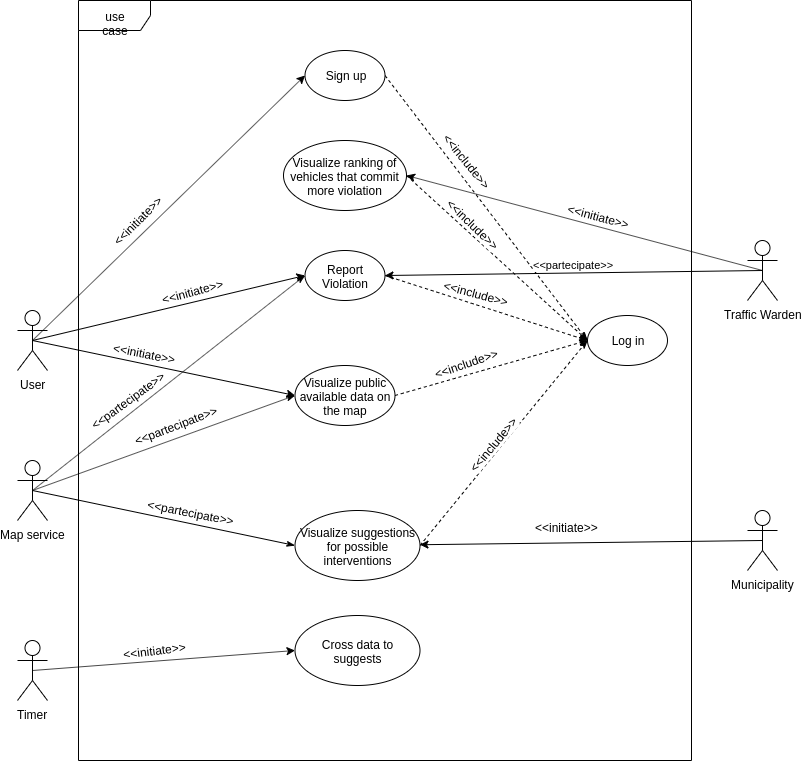

The diagram above was exported from draw.io. Its source (the exported page's mxGraphModel, read from the mxfile embedded in the PNG):
<mxGraphModel dx="1515" dy="1730" grid="1" gridSize="10" guides="1" tooltips="1" connect="1" arrows="1" fold="1" page="1" pageScale="1" pageWidth="850" pageHeight="1100" math="0" shadow="0">
  <root>
    <mxCell id="0" />
    <mxCell id="1" parent="0" />
    <mxCell id="qxKgiJ9FYhpfbDE6TKe0-30" value="use case" style="shape=umlFrame;whiteSpace=wrap;html=1;width=72;height=30;" parent="1" vertex="1">
      <mxGeometry x="61" y="-100" width="613" height="760" as="geometry" />
    </mxCell>
    <mxCell id="qxKgiJ9FYhpfbDE6TKe0-18" style="rounded=0;orthogonalLoop=1;jettySize=auto;html=1;exitX=0.5;exitY=0.5;exitDx=0;exitDy=0;exitPerimeter=0;entryX=0;entryY=0.5;entryDx=0;entryDy=0;" parent="1" source="qxKgiJ9FYhpfbDE6TKe0-1" target="qxKgiJ9FYhpfbDE6TKe0-7" edge="1">
      <mxGeometry relative="1" as="geometry" />
    </mxCell>
    <mxCell id="qxKgiJ9FYhpfbDE6TKe0-24" value="&amp;lt;&amp;lt;initiate&amp;gt;&amp;gt;" style="text;html=1;resizable=0;points=[];align=center;verticalAlign=middle;labelBackgroundColor=#ffffff;labelPosition=center;verticalLabelPosition=middle;textDirection=ltr;horizontal=1;rotation=315;" parent="qxKgiJ9FYhpfbDE6TKe0-18" vertex="1" connectable="0">
      <mxGeometry x="-0.5874" y="-3" relative="1" as="geometry">
        <mxPoint x="47" y="-68" as="offset" />
      </mxGeometry>
    </mxCell>
    <mxCell id="qxKgiJ9FYhpfbDE6TKe0-19" style="edgeStyle=none;rounded=0;orthogonalLoop=1;jettySize=auto;html=1;exitX=0.5;exitY=0.5;exitDx=0;exitDy=0;exitPerimeter=0;entryX=0;entryY=0.5;entryDx=0;entryDy=0;" parent="1" source="qxKgiJ9FYhpfbDE6TKe0-1" target="qxKgiJ9FYhpfbDE6TKe0-11" edge="1">
      <mxGeometry relative="1" as="geometry" />
    </mxCell>
    <mxCell id="qxKgiJ9FYhpfbDE6TKe0-20" style="edgeStyle=none;rounded=0;orthogonalLoop=1;jettySize=auto;html=1;exitX=0.5;exitY=0.5;exitDx=0;exitDy=0;exitPerimeter=0;entryX=0;entryY=0.5;entryDx=0;entryDy=0;" parent="1" source="qxKgiJ9FYhpfbDE6TKe0-1" target="qxKgiJ9FYhpfbDE6TKe0-12" edge="1">
      <mxGeometry relative="1" as="geometry" />
    </mxCell>
    <mxCell id="qxKgiJ9FYhpfbDE6TKe0-1" value="User" style="shape=umlActor;verticalLabelPosition=bottom;labelBackgroundColor=#ffffff;verticalAlign=top;html=1;outlineConnect=0;" parent="1" vertex="1">
      <mxGeometry y="210" width="30" height="60" as="geometry" />
    </mxCell>
    <mxCell id="qxKgiJ9FYhpfbDE6TKe0-28" style="edgeStyle=none;rounded=0;orthogonalLoop=1;jettySize=auto;html=1;exitX=1;exitY=0.5;exitDx=0;exitDy=0;entryX=0;entryY=0.5;entryDx=0;entryDy=0;endArrow=classicThin;endFill=1;dashed=1;" parent="1" source="qxKgiJ9FYhpfbDE6TKe0-7" target="qxKgiJ9FYhpfbDE6TKe0-10" edge="1">
      <mxGeometry relative="1" as="geometry" />
    </mxCell>
    <mxCell id="qxKgiJ9FYhpfbDE6TKe0-29" value="&amp;lt;&amp;lt;include&amp;gt;&amp;gt;" style="text;html=1;resizable=0;points=[];align=center;verticalAlign=middle;labelBackgroundColor=#ffffff;rotation=51;" parent="qxKgiJ9FYhpfbDE6TKe0-28" vertex="1" connectable="0">
      <mxGeometry x="-0.1868" y="1" relative="1" as="geometry">
        <mxPoint x="-0.5" y="-22.5" as="offset" />
      </mxGeometry>
    </mxCell>
    <mxCell id="qxKgiJ9FYhpfbDE6TKe0-7" value="Sign up" style="ellipse;whiteSpace=wrap;html=1;" parent="1" vertex="1">
      <mxGeometry x="287.5" y="-50" width="80" height="50" as="geometry" />
    </mxCell>
    <mxCell id="qxKgiJ9FYhpfbDE6TKe0-10" value="Log in" style="ellipse;whiteSpace=wrap;html=1;" parent="1" vertex="1">
      <mxGeometry x="570" y="215" width="80" height="50" as="geometry" />
    </mxCell>
    <mxCell id="qxKgiJ9FYhpfbDE6TKe0-35" style="edgeStyle=none;rounded=0;orthogonalLoop=1;jettySize=auto;html=1;exitX=1;exitY=0.5;exitDx=0;exitDy=0;entryX=0;entryY=0.5;entryDx=0;entryDy=0;dashed=1;endArrow=classicThin;endFill=1;" parent="1" source="qxKgiJ9FYhpfbDE6TKe0-11" target="qxKgiJ9FYhpfbDE6TKe0-10" edge="1">
      <mxGeometry relative="1" as="geometry" />
    </mxCell>
    <mxCell id="qxKgiJ9FYhpfbDE6TKe0-11" value="Report Violation" style="ellipse;whiteSpace=wrap;html=1;" parent="1" vertex="1">
      <mxGeometry x="287.5" y="150" width="80" height="50" as="geometry" />
    </mxCell>
    <mxCell id="qxKgiJ9FYhpfbDE6TKe0-37" style="edgeStyle=none;rounded=0;orthogonalLoop=1;jettySize=auto;html=1;exitX=1;exitY=0.5;exitDx=0;exitDy=0;entryX=0;entryY=0.5;entryDx=0;entryDy=0;dashed=1;endArrow=classicThin;endFill=1;" parent="1" source="qxKgiJ9FYhpfbDE6TKe0-12" target="qxKgiJ9FYhpfbDE6TKe0-10" edge="1">
      <mxGeometry relative="1" as="geometry" />
    </mxCell>
    <mxCell id="qxKgiJ9FYhpfbDE6TKe0-12" value="Visualize public available data on the map" style="ellipse;whiteSpace=wrap;html=1;" parent="1" vertex="1">
      <mxGeometry x="277.5" y="265" width="100" height="60" as="geometry" />
    </mxCell>
    <mxCell id="qxKgiJ9FYhpfbDE6TKe0-39" style="edgeStyle=none;rounded=0;orthogonalLoop=1;jettySize=auto;html=1;exitX=1;exitY=0.5;exitDx=0;exitDy=0;dashed=1;endArrow=classicThin;endFill=1;" parent="1" source="qxKgiJ9FYhpfbDE6TKe0-13" edge="1">
      <mxGeometry relative="1" as="geometry">
        <mxPoint x="570" y="240" as="targetPoint" />
      </mxGeometry>
    </mxCell>
    <mxCell id="qxKgiJ9FYhpfbDE6TKe0-13" value="Visualize suggestions for possible interventions" style="ellipse;whiteSpace=wrap;html=1;" parent="1" vertex="1">
      <mxGeometry x="277.5" y="410" width="125" height="70" as="geometry" />
    </mxCell>
    <mxCell id="qxKgiJ9FYhpfbDE6TKe0-21" style="edgeStyle=none;rounded=0;orthogonalLoop=1;jettySize=auto;html=1;exitX=0.5;exitY=0.5;exitDx=0;exitDy=0;exitPerimeter=0;" parent="1" source="qxKgiJ9FYhpfbDE6TKe0-14" target="qxKgiJ9FYhpfbDE6TKe0-13" edge="1">
      <mxGeometry relative="1" as="geometry" />
    </mxCell>
    <mxCell id="qxKgiJ9FYhpfbDE6TKe0-14" value="Municipality" style="shape=umlActor;verticalLabelPosition=bottom;labelBackgroundColor=#ffffff;verticalAlign=top;html=1;outlineConnect=0;" parent="1" vertex="1">
      <mxGeometry x="730" y="410" width="30" height="60" as="geometry" />
    </mxCell>
    <mxCell id="qxKgiJ9FYhpfbDE6TKe0-22" value="&amp;lt;&amp;lt;partecipate&amp;gt;&amp;gt;" style="edgeStyle=none;rounded=0;orthogonalLoop=1;jettySize=auto;html=1;exitX=0.5;exitY=0.5;exitDx=0;exitDy=0;exitPerimeter=0;entryX=1;entryY=0.5;entryDx=0;entryDy=0;verticalAlign=bottom;" parent="1" source="qxKgiJ9FYhpfbDE6TKe0-15" target="qxKgiJ9FYhpfbDE6TKe0-11" edge="1">
      <mxGeometry relative="1" as="geometry" />
    </mxCell>
    <mxCell id="WRm1eI9838aSEY2kgFLm-8" style="rounded=0;orthogonalLoop=1;jettySize=auto;html=1;exitX=0.5;exitY=0.5;exitDx=0;exitDy=0;exitPerimeter=0;entryX=1;entryY=0.5;entryDx=0;entryDy=0;" edge="1" parent="1" source="qxKgiJ9FYhpfbDE6TKe0-15" target="WRm1eI9838aSEY2kgFLm-6">
      <mxGeometry relative="1" as="geometry" />
    </mxCell>
    <mxCell id="qxKgiJ9FYhpfbDE6TKe0-15" value="Traffic Warden" style="shape=umlActor;verticalLabelPosition=bottom;labelBackgroundColor=#ffffff;verticalAlign=top;html=1;outlineConnect=0;" parent="1" vertex="1">
      <mxGeometry x="730" y="140" width="30" height="60" as="geometry" />
    </mxCell>
    <mxCell id="qxKgiJ9FYhpfbDE6TKe0-25" value="&amp;lt;&amp;lt;initiate&amp;gt;&amp;gt;" style="text;html=1;resizable=0;points=[];align=center;verticalAlign=middle;labelBackgroundColor=#ffffff;labelPosition=center;verticalLabelPosition=middle;textDirection=ltr;horizontal=1;rotation=-15;" parent="1" vertex="1" connectable="0">
      <mxGeometry x="189.93750891533227" y="279.8821247841058" as="geometry">
        <mxPoint x="8.5" y="-90" as="offset" />
      </mxGeometry>
    </mxCell>
    <mxCell id="qxKgiJ9FYhpfbDE6TKe0-26" value="&amp;lt;&amp;lt;initiate&amp;gt;&amp;gt;" style="text;html=1;resizable=0;points=[];align=center;verticalAlign=middle;labelBackgroundColor=#ffffff;labelPosition=center;verticalLabelPosition=middle;textDirection=ltr;horizontal=1;rotation=11;" parent="1" vertex="1" connectable="0">
      <mxGeometry x="89.93750891533227" y="339.8821247841058" as="geometry">
        <mxPoint x="19.5" y="-93" as="offset" />
      </mxGeometry>
    </mxCell>
    <mxCell id="qxKgiJ9FYhpfbDE6TKe0-27" value="&amp;lt;&amp;lt;initiate&amp;gt;&amp;gt;" style="text;html=1;resizable=0;points=[];align=center;verticalAlign=middle;labelBackgroundColor=#ffffff;labelPosition=center;verticalLabelPosition=middle;textDirection=ltr;horizontal=1;rotation=0;" parent="1" vertex="1" connectable="0">
      <mxGeometry x="529.9375089153323" y="519.8821247841058" as="geometry">
        <mxPoint x="19.5" y="-93" as="offset" />
      </mxGeometry>
    </mxCell>
    <mxCell id="qxKgiJ9FYhpfbDE6TKe0-36" value="&amp;lt;&amp;lt;include&amp;gt;&amp;gt;" style="text;html=1;resizable=0;points=[];align=center;verticalAlign=middle;labelBackgroundColor=#ffffff;rotation=15;" parent="1" vertex="1" connectable="0">
      <mxGeometry x="450.16906473149584" y="190.12500573712418" as="geometry">
        <mxPoint x="8.5" as="offset" />
      </mxGeometry>
    </mxCell>
    <mxCell id="qxKgiJ9FYhpfbDE6TKe0-38" value="&amp;lt;&amp;lt;include&amp;gt;&amp;gt;" style="text;html=1;resizable=0;points=[];align=center;verticalAlign=middle;labelBackgroundColor=#ffffff;rotation=341;" parent="1" vertex="1" connectable="0">
      <mxGeometry x="440.16906473149584" y="265.1250057371242" as="geometry">
        <mxPoint x="8.5" as="offset" />
      </mxGeometry>
    </mxCell>
    <mxCell id="qxKgiJ9FYhpfbDE6TKe0-40" value="&amp;lt;&amp;lt;include&amp;gt;&amp;gt;" style="text;html=1;resizable=0;points=[];align=center;verticalAlign=middle;labelBackgroundColor=#ffffff;rotation=310;" parent="1" vertex="1" connectable="0">
      <mxGeometry x="470.16906473149584" y="350.1250057371242" as="geometry">
        <mxPoint x="8.5" as="offset" />
      </mxGeometry>
    </mxCell>
    <mxCell id="qxKgiJ9FYhpfbDE6TKe0-43" style="edgeStyle=none;rounded=0;orthogonalLoop=1;jettySize=auto;html=1;exitX=0.5;exitY=0.5;exitDx=0;exitDy=0;exitPerimeter=0;entryX=0;entryY=0.5;entryDx=0;entryDy=0;endArrow=classicThin;endFill=1;" parent="1" source="qxKgiJ9FYhpfbDE6TKe0-41" target="qxKgiJ9FYhpfbDE6TKe0-11" edge="1">
      <mxGeometry relative="1" as="geometry" />
    </mxCell>
    <mxCell id="qxKgiJ9FYhpfbDE6TKe0-45" value="&amp;lt;&amp;lt;partecipate&amp;gt;&amp;gt;&lt;br&gt;" style="text;html=1;resizable=0;points=[];align=center;verticalAlign=middle;labelBackgroundColor=#ffffff;rotation=324;" parent="qxKgiJ9FYhpfbDE6TKe0-43" vertex="1" connectable="0">
      <mxGeometry x="-0.1062" y="1" relative="1" as="geometry">
        <mxPoint x="-26" y="6.5" as="offset" />
      </mxGeometry>
    </mxCell>
    <mxCell id="qxKgiJ9FYhpfbDE6TKe0-44" style="edgeStyle=none;rounded=0;orthogonalLoop=1;jettySize=auto;html=1;exitX=0.5;exitY=0.5;exitDx=0;exitDy=0;exitPerimeter=0;entryX=0;entryY=0.5;entryDx=0;entryDy=0;endArrow=classicThin;endFill=1;" parent="1" source="qxKgiJ9FYhpfbDE6TKe0-41" target="qxKgiJ9FYhpfbDE6TKe0-12" edge="1">
      <mxGeometry relative="1" as="geometry" />
    </mxCell>
    <mxCell id="qxKgiJ9FYhpfbDE6TKe0-50" style="edgeStyle=none;rounded=0;orthogonalLoop=1;jettySize=auto;html=1;exitX=0.5;exitY=0.5;exitDx=0;exitDy=0;exitPerimeter=0;entryX=0;entryY=0.5;entryDx=0;entryDy=0;endArrow=classicThin;endFill=1;" parent="1" source="qxKgiJ9FYhpfbDE6TKe0-41" target="qxKgiJ9FYhpfbDE6TKe0-13" edge="1">
      <mxGeometry relative="1" as="geometry" />
    </mxCell>
    <mxCell id="qxKgiJ9FYhpfbDE6TKe0-41" value="Map service" style="shape=umlActor;verticalLabelPosition=bottom;labelBackgroundColor=#ffffff;verticalAlign=top;html=1;outlineConnect=0;" parent="1" vertex="1">
      <mxGeometry y="360" width="30" height="60" as="geometry" />
    </mxCell>
    <mxCell id="qxKgiJ9FYhpfbDE6TKe0-46" value="&amp;lt;&amp;lt;partecipate&amp;gt;&amp;gt;&lt;br&gt;" style="text;html=1;resizable=0;points=[];align=center;verticalAlign=middle;labelBackgroundColor=#ffffff;rotation=339;" parent="1" vertex="1" connectable="0">
      <mxGeometry x="179.95383637136024" y="309.7947562904279" as="geometry">
        <mxPoint x="-26" y="6.5" as="offset" />
      </mxGeometry>
    </mxCell>
    <mxCell id="qxKgiJ9FYhpfbDE6TKe0-51" value="&amp;lt;&amp;lt;partecipate&amp;gt;&amp;gt;&lt;br&gt;" style="text;html=1;resizable=0;points=[];align=center;verticalAlign=middle;labelBackgroundColor=#ffffff;rotation=11;" parent="1" vertex="1" connectable="0">
      <mxGeometry x="199.95383637136024" y="409.7947562904279" as="geometry">
        <mxPoint x="-26" y="6.5" as="offset" />
      </mxGeometry>
    </mxCell>
    <mxCell id="WRm1eI9838aSEY2kgFLm-14" style="edgeStyle=none;rounded=0;orthogonalLoop=1;jettySize=auto;html=1;exitX=1;exitY=0.5;exitDx=0;exitDy=0;entryX=0;entryY=0.5;entryDx=0;entryDy=0;dashed=1;" edge="1" parent="1" source="WRm1eI9838aSEY2kgFLm-6" target="qxKgiJ9FYhpfbDE6TKe0-10">
      <mxGeometry relative="1" as="geometry" />
    </mxCell>
    <mxCell id="WRm1eI9838aSEY2kgFLm-6" value="Visualize ranking of vehicles that commit more violation" style="ellipse;whiteSpace=wrap;html=1;" vertex="1" parent="1">
      <mxGeometry x="266" y="40" width="123" height="70" as="geometry" />
    </mxCell>
    <mxCell id="WRm1eI9838aSEY2kgFLm-9" value="Cross data to suggests" style="ellipse;whiteSpace=wrap;html=1;" vertex="1" parent="1">
      <mxGeometry x="277.5" y="515" width="125" height="70" as="geometry" />
    </mxCell>
    <mxCell id="WRm1eI9838aSEY2kgFLm-11" style="edgeStyle=none;rounded=0;orthogonalLoop=1;jettySize=auto;html=1;exitX=0.5;exitY=0.5;exitDx=0;exitDy=0;exitPerimeter=0;entryX=0;entryY=0.5;entryDx=0;entryDy=0;" edge="1" parent="1" source="WRm1eI9838aSEY2kgFLm-10" target="WRm1eI9838aSEY2kgFLm-9">
      <mxGeometry relative="1" as="geometry" />
    </mxCell>
    <mxCell id="WRm1eI9838aSEY2kgFLm-10" value="Timer" style="shape=umlActor;verticalLabelPosition=bottom;labelBackgroundColor=#ffffff;verticalAlign=top;html=1;outlineConnect=0;" vertex="1" parent="1">
      <mxGeometry y="540" width="30" height="60" as="geometry" />
    </mxCell>
    <mxCell id="WRm1eI9838aSEY2kgFLm-12" value="&amp;lt;&amp;lt;initiate&amp;gt;&amp;gt;" style="text;html=1;resizable=0;points=[];align=center;verticalAlign=middle;labelBackgroundColor=#ffffff;labelPosition=center;verticalLabelPosition=middle;textDirection=ltr;horizontal=1;rotation=353;" vertex="1" connectable="0" parent="1">
      <mxGeometry x="139.93750891533227" y="639.8821247841058" as="geometry">
        <mxPoint x="8.5" y="-90" as="offset" />
      </mxGeometry>
    </mxCell>
    <mxCell id="WRm1eI9838aSEY2kgFLm-13" value="&amp;lt;&amp;lt;initiate&amp;gt;&amp;gt;" style="text;html=1;resizable=0;points=[];align=center;verticalAlign=middle;labelBackgroundColor=#ffffff;labelPosition=center;verticalLabelPosition=middle;textDirection=ltr;horizontal=1;rotation=15;" vertex="1" connectable="0" parent="1">
      <mxGeometry x="549.9375089153323" y="199.88212478410583" as="geometry">
        <mxPoint x="8.5" y="-90" as="offset" />
      </mxGeometry>
    </mxCell>
    <mxCell id="WRm1eI9838aSEY2kgFLm-15" value="&amp;lt;&amp;lt;include&amp;gt;&amp;gt;" style="text;html=1;resizable=0;points=[];align=center;verticalAlign=middle;labelBackgroundColor=#ffffff;rotation=44;" vertex="1" connectable="0" parent="1">
      <mxGeometry x="440.36994030293226" y="139.9544231471441" as="geometry">
        <mxPoint x="-0.5" y="-22.5" as="offset" />
      </mxGeometry>
    </mxCell>
  </root>
</mxGraphModel>